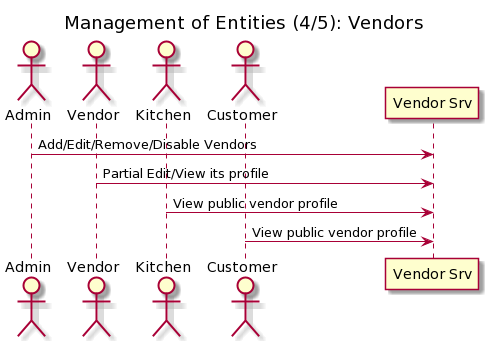

The diagram above was rendered by PlantUML. Its source (embedded in the PNG):
@startuml
title: Management of Entities (4/5): Vendors

actor "Admin" as A
actor "Vendor" as V
actor "Kitchen" as K
actor "Customer" as U

participant "Vendor Srv" as Vsrv


A -> Vsrv: Add/Edit/Remove/Disable Vendors
V -> Vsrv: Partial Edit/View its profile
K -> Vsrv: View public vendor profile
U -> Vsrv: View public vendor profile
@enduml